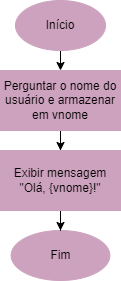

The diagram above was exported from draw.io. Its source (the exported page's mxGraphModel, read from the mxfile embedded in the PNG):
<mxGraphModel dx="1020" dy="853" grid="1" gridSize="10" guides="1" tooltips="1" connect="1" arrows="1" fold="1" page="1" pageScale="1" pageWidth="827" pageHeight="1169" math="0" shadow="0">
  <root>
    <mxCell id="0" />
    <mxCell id="1" parent="0" />
    <mxCell id="2fazxoNomP6GGdNrrpDm-2" value="" style="edgeStyle=orthogonalEdgeStyle;rounded=0;orthogonalLoop=1;jettySize=auto;html=1;strokeColor=light-dark(#000000,#FFFFFF);fillColor=#C3ABD0;" parent="1" source="lcnMWIPqXKdJ0IidXDVE-1" edge="1">
      <mxGeometry relative="1" as="geometry">
        <mxPoint x="385" y="120" as="targetPoint" />
      </mxGeometry>
    </mxCell>
    <mxCell id="lcnMWIPqXKdJ0IidXDVE-1" value="Início" style="ellipse;whiteSpace=wrap;html=1;fillColor=#CDA2BE;strokeColor=light-dark(#CDA2BE,#FFFFFF);" parent="1" vertex="1">
      <mxGeometry x="340" y="50" width="90" height="50" as="geometry" />
    </mxCell>
    <mxCell id="lcnMWIPqXKdJ0IidXDVE-55" value="Fim" style="ellipse;whiteSpace=wrap;html=1;fillColor=#CDA2BE;strokeColor=light-dark(#CDA2BE,#FFFFFF);" parent="1" vertex="1">
      <mxGeometry x="335.62" y="280" width="98.75" height="50" as="geometry" />
    </mxCell>
    <mxCell id="2fazxoNomP6GGdNrrpDm-58" value="" style="edgeStyle=orthogonalEdgeStyle;rounded=0;orthogonalLoop=1;jettySize=auto;html=1;" parent="1" source="2fazxoNomP6GGdNrrpDm-59" target="lcnMWIPqXKdJ0IidXDVE-55" edge="1">
      <mxGeometry relative="1" as="geometry" />
    </mxCell>
    <mxCell id="2fazxoNomP6GGdNrrpDm-61" value="" style="edgeStyle=orthogonalEdgeStyle;rounded=0;orthogonalLoop=1;jettySize=auto;html=1;" parent="1" source="2fazxoNomP6GGdNrrpDm-39" target="2fazxoNomP6GGdNrrpDm-59" edge="1">
      <mxGeometry relative="1" as="geometry" />
    </mxCell>
    <mxCell id="2fazxoNomP6GGdNrrpDm-39" value="Perguntar o nome do usuário e armazenar em vnome" style="whiteSpace=wrap;html=1;fillColor=#CDA2BE;strokeColor=light-dark(#CDA2BE,#FFFFFF);" parent="1" vertex="1">
      <mxGeometry x="325" y="120" width="120" height="60" as="geometry" />
    </mxCell>
    <mxCell id="2fazxoNomP6GGdNrrpDm-59" value="Exibir mensagem &quot;Olá, {vnome}!&quot;" style="whiteSpace=wrap;html=1;fillColor=#CDA2BE;strokeColor=light-dark(#CDA2BE,#FFFFFF);" parent="1" vertex="1">
      <mxGeometry x="325" y="200" width="120" height="60" as="geometry" />
    </mxCell>
  </root>
</mxGraphModel>